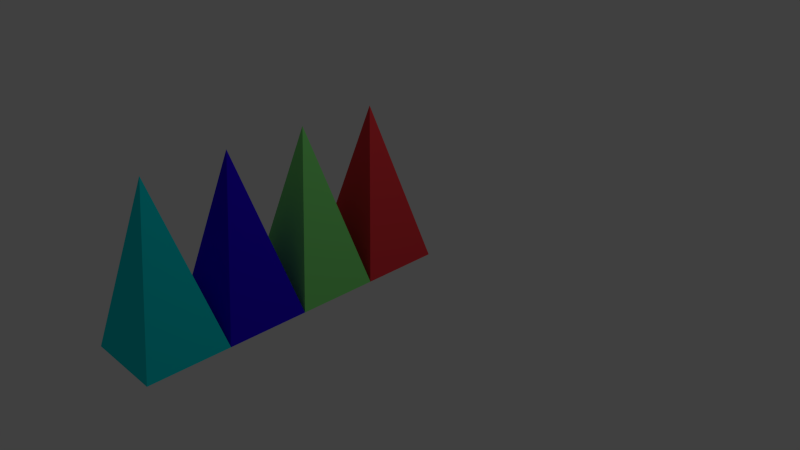 # Source: repository.blend  (saved by Blender 2.69.0; exported with 4.5.12 LTS)
import bpy
from mathutils import Matrix  # noqa: F401  (used for matrix-valued properties, if any)

bpy.ops.wm.read_factory_settings(use_empty=True)
scene = bpy.context.scene
scene.name = 'Scene'

# ---- collections
col_collection_1 = bpy.data.collections.new('Collection 1'); scene.collection.children.link(col_collection_1)

# ---- materials (node trees are filled in below, after node groups)
mat_material_003 = bpy.data.materials.new('Material.003')
mat_material_003.alpha_threshold = 0.0
mat_material_003.use_transparent_shadow = False
mat_material_003.diffuse_color = (0.0, 0.7598, 0.8, 1.0)
mat_material_003.roughness = 0.5
mat_material_003.line_color = (0.0, 0.0, 0.0, 1.0)
mat_material_002 = bpy.data.materials.new('Material.002')
mat_material_002.alpha_threshold = 0.0
mat_material_002.use_transparent_shadow = False
mat_material_002.diffuse_color = (0.0257, 0.0, 0.8, 1.0)
mat_material_002.roughness = 0.5
mat_material_002.line_color = (0.0, 0.0, 0.0, 1.0)
mat_material_001 = bpy.data.materials.new('Material.001')
mat_material_001.alpha_threshold = 0.0
mat_material_001.use_transparent_shadow = False
mat_material_001.diffuse_color = (0.2198, 0.8, 0.1894, 1.0)
mat_material_001.roughness = 0.5
mat_material_001.line_color = (0.0, 0.0, 0.0, 1.0)
mat_material = bpy.data.materials.new('Material')
mat_material.alpha_threshold = 0.0
mat_material.use_transparent_shadow = False
mat_material.diffuse_color = (0.8, 0.04259, 0.05278, 1.0)
mat_material.roughness = 0.5
mat_material.line_color = (0.0, 0.0, 0.0, 1.0)

# ---- material node trees

# ---- world
world_world = bpy.data.worlds.new('World'); scene.world = world_world
world_world.color = (0.05088, 0.05088, 0.05088)
world_world.use_sun_shadow = False
world_world.sun_shadow_jitter_overblur = 0.0
world_world.cycles.sampling_method = 'MANUAL'
world_world.cycles.sample_map_resolution = 256

# ---- cameras
cam_camera = bpy.data.cameras.new('Camera')
cam_camera.clip_end = 100.0
cam_camera.lens = 35.0
cam_camera.sensor_width = 32.0
cam_camera.sensor_height = 18.0
cam_camera.ortho_scale = 7.314
cam_camera.dof.focus_distance = 0.0
cam_camera.dof.aperture_fstop = 128.0

# ---- lights
light_lamp = bpy.data.lights.new('Lamp', 'POINT')
light_lamp.transmission_factor = 0.0
light_lamp.cutoff_distance = 30.0
light_lamp.energy = 100.0
light_lamp.shadow_buffer_clip_start = 1.001
light_lamp.shadow_soft_size = 0.1
light_lamp.shadow_maximum_resolution = 0.006
light_lamp.use_absolute_resolution = True
light_lamp.cycles.use_multiple_importance_sampling = False

# ---- meshes
me_cyan = bpy.data.meshes.new('Cyan')
me_cyan.from_pydata([(0.5, 0.5, 0.0), (0.5, -0.5, 0.0), (-0.5, -0.5, 0.0), (-0.5, 0.5, 0.0), (-5.662e-08, -6.557e-08, 2.0)], [], [(0, 1, 2, 3), (0, 4, 1), (1, 4, 2), (2, 4, 3), (4, 0, 3)])
me_cyan.materials.append(mat_material_003)
me_cyan.use_remesh_preserve_volume = False
me_cyan.use_remesh_preserve_attributes = False
me_cyan.use_mirror_vertex_groups = False
me_cyan.update()
me_blue = bpy.data.meshes.new('Blue')
me_blue.from_pydata([(0.5, 0.5, 0.0), (0.5, -0.5, 0.0), (-0.5, -0.5, 0.0), (-0.5, 0.5, 0.0), (-5.662e-08, -6.557e-08, 2.0)], [], [(0, 1, 2, 3), (0, 4, 1), (1, 4, 2), (2, 4, 3), (4, 0, 3)])
me_blue.materials.append(mat_material_002)
me_blue.use_remesh_preserve_volume = False
me_blue.use_remesh_preserve_attributes = False
me_blue.use_mirror_vertex_groups = False
me_blue.update()
me_green = bpy.data.meshes.new('Green')
me_green.from_pydata([(0.5, 0.5, 0.0), (0.5, -0.5, 0.0), (-0.5, -0.5, 0.0), (-0.5, 0.5, 0.0), (-5.662e-08, -6.557e-08, 2.0)], [], [(0, 1, 2, 3), (0, 4, 1), (1, 4, 2), (2, 4, 3), (4, 0, 3)])
me_green.materials.append(mat_material_001)
me_green.use_remesh_preserve_volume = False
me_green.use_remesh_preserve_attributes = False
me_green.use_mirror_vertex_groups = False
me_green.update()
me_red = bpy.data.meshes.new('Red')
me_red.from_pydata([(0.5, 0.5, 0.0), (0.5, -0.5, 0.0), (-0.5, -0.5, 0.0), (-0.5, 0.5, 0.0), (-5.662e-08, -6.557e-08, 2.0)], [], [(0, 1, 2, 3), (0, 4, 1), (1, 4, 2), (2, 4, 3), (4, 0, 3)])
me_red.materials.append(mat_material)
me_red.use_remesh_preserve_volume = False
me_red.use_remesh_preserve_attributes = False
me_red.use_mirror_vertex_groups = False
me_red.update()

# ---- objects
ob_cyan = bpy.data.objects.new('Cyan', me_cyan)
ob_blue = bpy.data.objects.new('Blue', me_blue)
ob_green = bpy.data.objects.new('Green', me_green)
ob_red = bpy.data.objects.new('Red', me_red)
ob_lamp = bpy.data.objects.new('Lamp', light_lamp)
ob_camera = bpy.data.objects.new('Camera', cam_camera)

# ---- transforms, parenting, visibility, modifiers, constraints
ob_cyan.location = (0.0, -3.0, 0.0)
ob_cyan.lock_rotations_4d = False
ob_cyan.empty_display_type = 'ARROWS'
ob_cyan.lineart.crease_threshold = 0.0
ob_blue.location = (0.0, -2.0, 0.0)
ob_blue.lock_rotations_4d = False
ob_blue.empty_display_type = 'ARROWS'
ob_blue.lineart.crease_threshold = 0.0
ob_green.location = (0.0, -1.0, 0.0)
ob_green.lock_rotations_4d = False
ob_green.empty_display_type = 'ARROWS'
ob_green.lineart.crease_threshold = 0.0
ob_red.location = (0.0, 0.0, 0.0)
ob_red.lock_rotations_4d = False
ob_red.empty_display_type = 'ARROWS'
ob_red.lineart.crease_threshold = 0.0
ob_lamp.location = (4.076, 1.005, 5.904)
ob_lamp.rotation_euler = (0.6503, 0.05522, 1.866)
ob_lamp.lock_rotations_4d = False
ob_lamp.empty_display_type = 'ARROWS'
ob_lamp.color = (0.0, 0.0, 0.0, 0.0)
ob_lamp.lineart.crease_threshold = 0.0
ob_camera.location = (7.481, -6.508, 5.344)
ob_camera.rotation_euler = (1.109, 0.01082, 0.8149)
ob_camera.lock_rotations_4d = False
ob_camera.empty_display_type = 'ARROWS'
ob_camera.color = (0.0, 0.0, 0.0, 0.0)
ob_camera.display_type = 'WIRE'
ob_camera.lineart.crease_threshold = 0.0

# ---- collection membership
col_collection_1.objects.link(ob_cyan)
col_collection_1.objects.link(ob_blue)
col_collection_1.objects.link(ob_green)
col_collection_1.objects.link(ob_red)
col_collection_1.objects.link(ob_lamp)
col_collection_1.objects.link(ob_camera)

# ---- scene / render settings (as saved in the file)
scene.camera = ob_camera
scene.frame_start = 1; scene.frame_end = 250; scene.frame_set(1)
scene.render.engine = 'BLENDER_EEVEE_NEXT'
scene.render.image_settings.compression = 90
scene.render.resolution_percentage = 50
scene.render.dither_intensity = 0.0
scene.cycles.use_denoising = False
scene.cycles.samples = 10
scene.cycles.sampling_pattern = 'TABULATED_SOBOL'
scene.cycles.light_sampling_threshold = 0.0
scene.cycles.use_adaptive_sampling = False
scene.cycles.use_light_tree = False
scene.cycles.blur_glossy = 0.0
scene.cycles.volume_bounces = 1
scene.cycles.pixel_filter_type = 'GAUSSIAN'
scene.cycles.sample_clamp_indirect = 0.0
scene.view_settings.view_transform = 'Standard'
bpy.context.view_layer.update()
